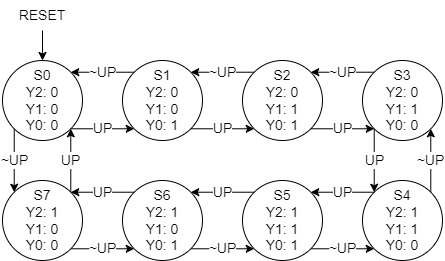

The diagram above was exported from draw.io. Its source (the exported page's mxGraphModel, read from the mxfile embedded in the PNG):
<mxGraphModel dx="1050" dy="621" grid="1" gridSize="10" guides="1" tooltips="1" connect="1" arrows="1" fold="1" page="1" pageScale="1" pageWidth="850" pageHeight="1100" math="0" shadow="0">
  <root>
    <mxCell id="0" />
    <mxCell id="1" parent="0" />
    <mxCell id="S8deR7uYci4OAfYlMbn6-55" value="UP" style="edgeStyle=orthogonalEdgeStyle;rounded=0;orthogonalLoop=1;jettySize=auto;html=1;exitX=1;exitY=1;exitDx=0;exitDy=0;entryX=1;entryY=0;entryDx=0;entryDy=0;fontSize=14;startArrow=classic;startFill=1;endArrow=none;endFill=0;endSize=6;" parent="1" source="S8deR7uYci4OAfYlMbn6-1" target="S8deR7uYci4OAfYlMbn6-8" edge="1">
      <mxGeometry relative="1" as="geometry" />
    </mxCell>
    <mxCell id="S8deR7uYci4OAfYlMbn6-58" value="~UP" style="edgeStyle=orthogonalEdgeStyle;rounded=0;orthogonalLoop=1;jettySize=auto;html=1;exitX=1;exitY=0;exitDx=0;exitDy=0;entryX=0;entryY=0;entryDx=0;entryDy=0;fontSize=14;startArrow=classic;startFill=1;endArrow=none;endFill=0;endSize=6;" parent="1" source="S8deR7uYci4OAfYlMbn6-1" target="S8deR7uYci4OAfYlMbn6-2" edge="1">
      <mxGeometry relative="1" as="geometry" />
    </mxCell>
    <mxCell id="S8deR7uYci4OAfYlMbn6-1" value="&lt;font style=&quot;font-size: 14px&quot;&gt;S0&lt;br&gt;Y2: 0&lt;br&gt;Y1: 0&lt;br&gt;Y0: 0&lt;br&gt;&lt;/font&gt;" style="ellipse;whiteSpace=wrap;html=1;aspect=fixed;" parent="1" vertex="1">
      <mxGeometry x="240" y="180" width="80" height="80" as="geometry" />
    </mxCell>
    <mxCell id="S8deR7uYci4OAfYlMbn6-59" value="~UP" style="edgeStyle=orthogonalEdgeStyle;rounded=0;orthogonalLoop=1;jettySize=auto;html=1;exitX=1;exitY=0;exitDx=0;exitDy=0;entryX=0;entryY=0;entryDx=0;entryDy=0;fontSize=14;startArrow=classic;startFill=1;endArrow=none;endFill=0;endSize=6;" parent="1" source="S8deR7uYci4OAfYlMbn6-2" target="S8deR7uYci4OAfYlMbn6-3" edge="1">
      <mxGeometry relative="1" as="geometry" />
    </mxCell>
    <mxCell id="S8deR7uYci4OAfYlMbn6-65" value="UP" style="edgeStyle=orthogonalEdgeStyle;rounded=0;orthogonalLoop=1;jettySize=auto;html=1;exitX=0;exitY=1;exitDx=0;exitDy=0;entryX=1;entryY=1;entryDx=0;entryDy=0;fontSize=14;startArrow=classic;startFill=1;endArrow=none;endFill=0;endSize=6;" parent="1" source="S8deR7uYci4OAfYlMbn6-2" target="S8deR7uYci4OAfYlMbn6-1" edge="1">
      <mxGeometry relative="1" as="geometry" />
    </mxCell>
    <mxCell id="S8deR7uYci4OAfYlMbn6-2" value="&lt;font style=&quot;font-size: 14px&quot;&gt;S1&lt;br&gt;Y2: 0&lt;br&gt;Y1: 0&lt;br&gt;Y0: 1&lt;br&gt;&lt;/font&gt;" style="ellipse;whiteSpace=wrap;html=1;aspect=fixed;" parent="1" vertex="1">
      <mxGeometry x="360" y="180" width="80" height="80" as="geometry" />
    </mxCell>
    <mxCell id="S8deR7uYci4OAfYlMbn6-60" value="~UP" style="edgeStyle=orthogonalEdgeStyle;rounded=0;orthogonalLoop=1;jettySize=auto;html=1;exitX=1;exitY=0;exitDx=0;exitDy=0;entryX=0;entryY=0;entryDx=0;entryDy=0;fontSize=14;startArrow=classic;startFill=1;endArrow=none;endFill=0;endSize=6;" parent="1" source="S8deR7uYci4OAfYlMbn6-3" target="S8deR7uYci4OAfYlMbn6-4" edge="1">
      <mxGeometry relative="1" as="geometry" />
    </mxCell>
    <mxCell id="S8deR7uYci4OAfYlMbn6-66" value="UP" style="edgeStyle=orthogonalEdgeStyle;rounded=0;orthogonalLoop=1;jettySize=auto;html=1;exitX=0;exitY=1;exitDx=0;exitDy=0;entryX=1;entryY=1;entryDx=0;entryDy=0;fontSize=14;startArrow=classic;startFill=1;endArrow=none;endFill=0;endSize=6;" parent="1" source="S8deR7uYci4OAfYlMbn6-3" target="S8deR7uYci4OAfYlMbn6-2" edge="1">
      <mxGeometry relative="1" as="geometry" />
    </mxCell>
    <mxCell id="S8deR7uYci4OAfYlMbn6-3" value="&lt;font style=&quot;font-size: 14px&quot;&gt;S2&lt;br&gt;Y2: 0&lt;br&gt;Y1: 1&lt;br&gt;Y0: 1&lt;br&gt;&lt;/font&gt;" style="ellipse;whiteSpace=wrap;html=1;aspect=fixed;" parent="1" vertex="1">
      <mxGeometry x="480" y="180" width="80" height="80" as="geometry" />
    </mxCell>
    <mxCell id="S8deR7uYci4OAfYlMbn6-61" value="~UP" style="edgeStyle=orthogonalEdgeStyle;rounded=0;orthogonalLoop=1;jettySize=auto;html=1;exitX=1;exitY=1;exitDx=0;exitDy=0;entryX=1;entryY=0;entryDx=0;entryDy=0;fontSize=14;startArrow=classic;startFill=1;endArrow=none;endFill=0;endSize=6;" parent="1" source="S8deR7uYci4OAfYlMbn6-4" target="S8deR7uYci4OAfYlMbn6-5" edge="1">
      <mxGeometry relative="1" as="geometry" />
    </mxCell>
    <mxCell id="S8deR7uYci4OAfYlMbn6-67" value="UP" style="edgeStyle=orthogonalEdgeStyle;rounded=0;orthogonalLoop=1;jettySize=auto;html=1;exitX=0;exitY=1;exitDx=0;exitDy=0;entryX=1;entryY=1;entryDx=0;entryDy=0;fontSize=14;startArrow=classic;startFill=1;endArrow=none;endFill=0;endSize=6;" parent="1" source="S8deR7uYci4OAfYlMbn6-4" target="S8deR7uYci4OAfYlMbn6-3" edge="1">
      <mxGeometry relative="1" as="geometry" />
    </mxCell>
    <mxCell id="S8deR7uYci4OAfYlMbn6-4" value="&lt;font style=&quot;font-size: 14px&quot;&gt;S3&lt;br&gt;Y2: 0&lt;br&gt;Y1: 1&lt;br&gt;Y0: 0&lt;br&gt;&lt;/font&gt;" style="ellipse;whiteSpace=wrap;html=1;aspect=fixed;" parent="1" vertex="1">
      <mxGeometry x="600" y="180" width="80" height="80" as="geometry" />
    </mxCell>
    <mxCell id="S8deR7uYci4OAfYlMbn6-62" value="~UP" style="edgeStyle=orthogonalEdgeStyle;rounded=0;orthogonalLoop=1;jettySize=auto;html=1;exitX=0;exitY=1;exitDx=0;exitDy=0;entryX=1;entryY=1;entryDx=0;entryDy=0;fontSize=14;startArrow=classic;startFill=1;endArrow=none;endFill=0;endSize=6;" parent="1" source="S8deR7uYci4OAfYlMbn6-5" target="S8deR7uYci4OAfYlMbn6-6" edge="1">
      <mxGeometry relative="1" as="geometry" />
    </mxCell>
    <mxCell id="S8deR7uYci4OAfYlMbn6-71" value="UP" style="edgeStyle=orthogonalEdgeStyle;rounded=0;orthogonalLoop=1;jettySize=auto;html=1;exitX=0;exitY=0;exitDx=0;exitDy=0;entryX=0;entryY=1;entryDx=0;entryDy=0;fontSize=14;startArrow=classic;startFill=1;endArrow=none;endFill=0;endSize=6;" parent="1" source="S8deR7uYci4OAfYlMbn6-5" target="S8deR7uYci4OAfYlMbn6-4" edge="1">
      <mxGeometry relative="1" as="geometry" />
    </mxCell>
    <mxCell id="S8deR7uYci4OAfYlMbn6-5" value="&lt;font style=&quot;font-size: 14px&quot;&gt;S4&lt;br&gt;Y2: 1&lt;br&gt;Y1: 1&lt;br&gt;Y0: 0&lt;br&gt;&lt;/font&gt;" style="ellipse;whiteSpace=wrap;html=1;aspect=fixed;" parent="1" vertex="1">
      <mxGeometry x="600" y="300" width="80" height="80" as="geometry" />
    </mxCell>
    <mxCell id="S8deR7uYci4OAfYlMbn6-63" value="~UP" style="edgeStyle=orthogonalEdgeStyle;rounded=0;orthogonalLoop=1;jettySize=auto;html=1;exitX=0;exitY=1;exitDx=0;exitDy=0;entryX=1;entryY=1;entryDx=0;entryDy=0;fontSize=14;startArrow=classic;startFill=1;endArrow=none;endFill=0;endSize=6;" parent="1" source="S8deR7uYci4OAfYlMbn6-6" target="S8deR7uYci4OAfYlMbn6-7" edge="1">
      <mxGeometry relative="1" as="geometry" />
    </mxCell>
    <mxCell id="S8deR7uYci4OAfYlMbn6-72" value="UP" style="edgeStyle=orthogonalEdgeStyle;rounded=0;orthogonalLoop=1;jettySize=auto;html=1;exitX=1;exitY=0;exitDx=0;exitDy=0;fontSize=14;startArrow=classic;startFill=1;endArrow=none;endFill=0;endSize=6;entryX=0;entryY=0;entryDx=0;entryDy=0;" parent="1" source="S8deR7uYci4OAfYlMbn6-6" target="S8deR7uYci4OAfYlMbn6-5" edge="1">
      <mxGeometry relative="1" as="geometry">
        <mxPoint x="580" y="300.12" as="targetPoint" />
      </mxGeometry>
    </mxCell>
    <mxCell id="S8deR7uYci4OAfYlMbn6-6" value="&lt;font style=&quot;font-size: 14px&quot;&gt;S5&lt;br&gt;Y2: 1&lt;br&gt;Y1: 1&lt;br&gt;Y0: 1&lt;br&gt;&lt;/font&gt;" style="ellipse;whiteSpace=wrap;html=1;aspect=fixed;" parent="1" vertex="1">
      <mxGeometry x="480" y="300" width="80" height="80" as="geometry" />
    </mxCell>
    <mxCell id="S8deR7uYci4OAfYlMbn6-64" value="~UP" style="edgeStyle=orthogonalEdgeStyle;rounded=0;orthogonalLoop=1;jettySize=auto;html=1;exitX=0;exitY=1;exitDx=0;exitDy=0;entryX=1;entryY=1;entryDx=0;entryDy=0;fontSize=14;startArrow=classic;startFill=1;endArrow=none;endFill=0;endSize=6;" parent="1" source="S8deR7uYci4OAfYlMbn6-7" target="S8deR7uYci4OAfYlMbn6-8" edge="1">
      <mxGeometry relative="1" as="geometry" />
    </mxCell>
    <mxCell id="S8deR7uYci4OAfYlMbn6-73" value="UP" style="edgeStyle=orthogonalEdgeStyle;rounded=0;orthogonalLoop=1;jettySize=auto;html=1;exitX=1;exitY=0;exitDx=0;exitDy=0;entryX=0;entryY=0;entryDx=0;entryDy=0;fontSize=14;startArrow=classic;startFill=1;endArrow=none;endFill=0;endSize=6;" parent="1" source="S8deR7uYci4OAfYlMbn6-7" target="S8deR7uYci4OAfYlMbn6-6" edge="1">
      <mxGeometry relative="1" as="geometry" />
    </mxCell>
    <mxCell id="S8deR7uYci4OAfYlMbn6-7" value="&lt;font style=&quot;font-size: 14px&quot;&gt;S6&lt;br&gt;Y2: 1&lt;br&gt;Y1: 0&lt;br&gt;Y0: 1&lt;br&gt;&lt;/font&gt;" style="ellipse;whiteSpace=wrap;html=1;aspect=fixed;" parent="1" vertex="1">
      <mxGeometry x="360" y="300" width="80" height="80" as="geometry" />
    </mxCell>
    <mxCell id="S8deR7uYci4OAfYlMbn6-54" value="~UP" style="edgeStyle=orthogonalEdgeStyle;rounded=0;orthogonalLoop=1;jettySize=auto;html=1;exitX=0;exitY=0;exitDx=0;exitDy=0;entryX=0;entryY=1;entryDx=0;entryDy=0;fontSize=14;startArrow=classic;startFill=1;endArrow=none;endFill=0;endSize=6;" parent="1" source="S8deR7uYci4OAfYlMbn6-8" target="S8deR7uYci4OAfYlMbn6-1" edge="1">
      <mxGeometry relative="1" as="geometry" />
    </mxCell>
    <mxCell id="S8deR7uYci4OAfYlMbn6-74" value="UP" style="edgeStyle=orthogonalEdgeStyle;rounded=0;orthogonalLoop=1;jettySize=auto;html=1;exitX=1;exitY=0;exitDx=0;exitDy=0;entryX=0;entryY=0;entryDx=0;entryDy=0;fontSize=14;startArrow=classic;startFill=1;endArrow=none;endFill=0;endSize=6;" parent="1" source="S8deR7uYci4OAfYlMbn6-8" target="S8deR7uYci4OAfYlMbn6-7" edge="1">
      <mxGeometry relative="1" as="geometry" />
    </mxCell>
    <mxCell id="S8deR7uYci4OAfYlMbn6-8" value="&lt;font style=&quot;font-size: 14px&quot;&gt;S7&lt;br&gt;Y2: 1&lt;br&gt;Y1: 0&lt;br&gt;Y0: 0&lt;br&gt;&lt;/font&gt;" style="ellipse;whiteSpace=wrap;html=1;aspect=fixed;" parent="1" vertex="1">
      <mxGeometry x="240" y="300" width="80" height="80" as="geometry" />
    </mxCell>
    <mxCell id="S8deR7uYci4OAfYlMbn6-17" style="edgeStyle=orthogonalEdgeStyle;rounded=0;orthogonalLoop=1;jettySize=auto;html=1;exitX=0.5;exitY=1;exitDx=0;exitDy=0;entryX=0.5;entryY=0;entryDx=0;entryDy=0;fontSize=14;" parent="1" source="S8deR7uYci4OAfYlMbn6-18" target="S8deR7uYci4OAfYlMbn6-1" edge="1">
      <mxGeometry relative="1" as="geometry" />
    </mxCell>
    <mxCell id="S8deR7uYci4OAfYlMbn6-18" value="RESET" style="text;html=1;strokeColor=none;fillColor=none;align=center;verticalAlign=middle;whiteSpace=wrap;rounded=0;fontSize=14;" parent="1" vertex="1">
      <mxGeometry x="250" y="120" width="60" height="30" as="geometry" />
    </mxCell>
  </root>
</mxGraphModel>